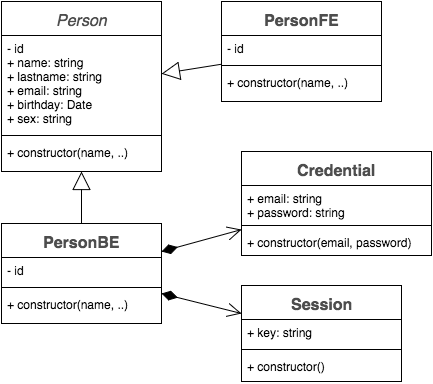

The diagram above was exported from draw.io. Its source (the exported page's mxGraphModel, read from the mxfile embedded in the PNG):
<mxGraphModel dx="794" dy="645" grid="1" gridSize="10" guides="1" tooltips="1" connect="1" arrows="1" fold="1" page="1" pageScale="1" pageWidth="826" pageHeight="1169" background="#ffffff" math="0" shadow="0">
  <root>
    <mxCell id="0" />
    <mxCell id="1" parent="0" />
    <mxCell id="2" value="&lt;font style=&quot;font-size: 16px&quot;&gt;&lt;i style=&quot;font-weight: normal&quot;&gt;Person&lt;/i&gt;&lt;/font&gt;" style="swimlane;html=1;fontStyle=1;align=center;verticalAlign=top;childLayout=stackLayout;horizontal=1;startSize=34;horizontalStack=0;resizeParent=1;resizeLast=0;collapsible=1;marginBottom=0;swimlaneFillColor=#ffffff;fontSize=18;fontColor=#4D4D4D;" parent="1" vertex="1">
      <mxGeometry x="90" y="177" width="160" height="170" as="geometry" />
    </mxCell>
    <mxCell id="3" value="&lt;div&gt;- id&lt;/div&gt;+ name: string&lt;div&gt;+ lastname: string&lt;/div&gt;&lt;div&gt;+ email: string&lt;/div&gt;&lt;div&gt;+ birthday: Date&lt;/div&gt;&lt;div&gt;+ sex: string&lt;/div&gt;" style="text;html=1;strokeColor=none;fillColor=none;align=left;verticalAlign=top;spacingLeft=4;spacingRight=4;whiteSpace=wrap;overflow=hidden;rotatable=0;points=[[0,0.5],[1,0.5]];portConstraint=eastwest;" parent="2" vertex="1">
      <mxGeometry y="34" width="160" height="96" as="geometry" />
    </mxCell>
    <mxCell id="4" value="" style="line;html=1;strokeWidth=1;fillColor=none;align=left;verticalAlign=middle;spacingTop=-1;spacingLeft=3;spacingRight=3;rotatable=0;labelPosition=right;points=[];portConstraint=eastwest;" parent="2" vertex="1">
      <mxGeometry y="130" width="160" height="8" as="geometry" />
    </mxCell>
    <mxCell id="5" value="+ constructor(name, ..)" style="text;html=1;strokeColor=none;fillColor=none;align=left;verticalAlign=top;spacingLeft=4;spacingRight=4;whiteSpace=wrap;overflow=hidden;rotatable=0;points=[[0,0.5],[1,0.5]];portConstraint=eastwest;" parent="2" vertex="1">
      <mxGeometry y="138" width="160" height="32" as="geometry" />
    </mxCell>
    <mxCell id="6" value="&lt;font style=&quot;font-size: 16px&quot;&gt;Credential&lt;/font&gt;" style="swimlane;html=1;fontStyle=1;align=center;verticalAlign=top;childLayout=stackLayout;horizontal=1;startSize=34;horizontalStack=0;resizeParent=1;resizeLast=0;collapsible=1;marginBottom=0;swimlaneFillColor=#ffffff;fontSize=18;fontColor=#4D4D4D;" parent="1" vertex="1">
      <mxGeometry x="330" y="327" width="190" height="104" as="geometry" />
    </mxCell>
    <mxCell id="7" value="+ email: string&lt;div&gt;+ password: string&lt;/div&gt;" style="text;html=1;strokeColor=none;fillColor=none;align=left;verticalAlign=top;spacingLeft=4;spacingRight=4;whiteSpace=wrap;overflow=hidden;rotatable=0;points=[[0,0.5],[1,0.5]];portConstraint=eastwest;" parent="6" vertex="1">
      <mxGeometry y="34" width="190" height="36" as="geometry" />
    </mxCell>
    <mxCell id="8" value="" style="line;html=1;strokeWidth=1;fillColor=none;align=left;verticalAlign=middle;spacingTop=-1;spacingLeft=3;spacingRight=3;rotatable=0;labelPosition=right;points=[];portConstraint=eastwest;" parent="6" vertex="1">
      <mxGeometry y="70" width="190" height="8" as="geometry" />
    </mxCell>
    <mxCell id="9" value="+ constructor(email, password)" style="text;html=1;strokeColor=none;fillColor=none;align=left;verticalAlign=top;spacingLeft=4;spacingRight=4;whiteSpace=wrap;overflow=hidden;rotatable=0;points=[[0,0.5],[1,0.5]];portConstraint=eastwest;" parent="6" vertex="1">
      <mxGeometry y="78" width="190" height="26" as="geometry" />
    </mxCell>
    <mxCell id="10" value="&lt;span style=&quot;font-size: 16px ; line-height: 19.2px&quot;&gt;Session&lt;/span&gt;" style="swimlane;html=1;fontStyle=1;align=center;verticalAlign=top;childLayout=stackLayout;horizontal=1;startSize=34;horizontalStack=0;resizeParent=1;resizeLast=0;collapsible=1;marginBottom=0;swimlaneFillColor=#ffffff;fontSize=18;fontColor=#4D4D4D;" parent="1" vertex="1">
      <mxGeometry x="330" y="461" width="160" height="96" as="geometry" />
    </mxCell>
    <mxCell id="11" value="+ key: string" style="text;html=1;strokeColor=none;fillColor=none;align=left;verticalAlign=top;spacingLeft=4;spacingRight=4;whiteSpace=wrap;overflow=hidden;rotatable=0;points=[[0,0.5],[1,0.5]];portConstraint=eastwest;" parent="10" vertex="1">
      <mxGeometry y="34" width="160" height="26" as="geometry" />
    </mxCell>
    <mxCell id="12" value="" style="line;html=1;strokeWidth=1;fillColor=none;align=left;verticalAlign=middle;spacingTop=-1;spacingLeft=3;spacingRight=3;rotatable=0;labelPosition=right;points=[];portConstraint=eastwest;" parent="10" vertex="1">
      <mxGeometry y="60" width="160" height="8" as="geometry" />
    </mxCell>
    <mxCell id="13" value="+ constructor()" style="text;html=1;strokeColor=none;fillColor=none;align=left;verticalAlign=top;spacingLeft=4;spacingRight=4;whiteSpace=wrap;overflow=hidden;rotatable=0;points=[[0,0.5],[1,0.5]];portConstraint=eastwest;" parent="10" vertex="1">
      <mxGeometry y="68" width="160" height="26" as="geometry" />
    </mxCell>
    <mxCell id="15" value="&lt;font style=&quot;font-size: 16px&quot;&gt;PersonBE&lt;/font&gt;" style="swimlane;html=1;fontStyle=1;align=center;verticalAlign=top;childLayout=stackLayout;horizontal=1;startSize=34;horizontalStack=0;resizeParent=1;resizeLast=0;collapsible=1;marginBottom=0;swimlaneFillColor=#ffffff;fontSize=18;fontColor=#4D4D4D;" vertex="1" parent="1">
      <mxGeometry x="90" y="399" width="160" height="100" as="geometry" />
    </mxCell>
    <mxCell id="16" value="&lt;div&gt;- id&lt;/div&gt;" style="text;html=1;strokeColor=none;fillColor=none;align=left;verticalAlign=top;spacingLeft=4;spacingRight=4;whiteSpace=wrap;overflow=hidden;rotatable=0;points=[[0,0.5],[1,0.5]];portConstraint=eastwest;" vertex="1" parent="15">
      <mxGeometry y="34" width="160" height="26" as="geometry" />
    </mxCell>
    <mxCell id="17" value="" style="line;html=1;strokeWidth=1;fillColor=none;align=left;verticalAlign=middle;spacingTop=-1;spacingLeft=3;spacingRight=3;rotatable=0;labelPosition=right;points=[];portConstraint=eastwest;" vertex="1" parent="15">
      <mxGeometry y="60" width="160" height="8" as="geometry" />
    </mxCell>
    <mxCell id="18" value="+ constructor(name, ..)" style="text;html=1;strokeColor=none;fillColor=none;align=left;verticalAlign=top;spacingLeft=4;spacingRight=4;whiteSpace=wrap;overflow=hidden;rotatable=0;points=[[0,0.5],[1,0.5]];portConstraint=eastwest;" vertex="1" parent="15">
      <mxGeometry y="68" width="160" height="32" as="geometry" />
    </mxCell>
    <mxCell id="19" value="" style="endArrow=block;endSize=16;endFill=0;html=1;fontSize=18;fontColor=#4D4D4D;" edge="1" parent="1" source="15" target="2">
      <mxGeometry width="160" relative="1" as="geometry">
        <mxPoint x="280" y="330" as="sourcePoint" />
        <mxPoint x="440" y="330" as="targetPoint" />
      </mxGeometry>
    </mxCell>
    <mxCell id="20" value="" style="endArrow=open;html=1;endSize=12;startArrow=diamondThin;startSize=14;startFill=1;align=left;verticalAlign=bottom;fontSize=18;fontColor=#4D4D4D;" edge="1" parent="1" source="15" target="6">
      <mxGeometry x="-1" y="3" relative="1" as="geometry">
        <mxPoint x="100" y="550" as="sourcePoint" />
        <mxPoint x="260" y="550" as="targetPoint" />
      </mxGeometry>
    </mxCell>
    <mxCell id="21" value="" style="endArrow=open;html=1;endSize=12;startArrow=diamondThin;startSize=14;startFill=1;align=left;verticalAlign=bottom;fontSize=18;fontColor=#4D4D4D;" edge="1" parent="1" source="15" target="10">
      <mxGeometry x="200" y="557" as="geometry">
        <mxPoint x="200" y="625" as="sourcePoint" />
        <mxPoint x="310" y="557" as="targetPoint" />
      </mxGeometry>
    </mxCell>
    <mxCell id="22" value="&lt;font style=&quot;font-size: 16px&quot;&gt;PersonFE&lt;/font&gt;" style="swimlane;html=1;fontStyle=1;align=center;verticalAlign=top;childLayout=stackLayout;horizontal=1;startSize=34;horizontalStack=0;resizeParent=1;resizeLast=0;collapsible=1;marginBottom=0;swimlaneFillColor=#ffffff;fontSize=18;fontColor=#4D4D4D;" vertex="1" parent="1">
      <mxGeometry x="310" y="177" width="160" height="100" as="geometry" />
    </mxCell>
    <mxCell id="23" value="&lt;div&gt;- id&lt;/div&gt;" style="text;html=1;strokeColor=none;fillColor=none;align=left;verticalAlign=top;spacingLeft=4;spacingRight=4;whiteSpace=wrap;overflow=hidden;rotatable=0;points=[[0,0.5],[1,0.5]];portConstraint=eastwest;" vertex="1" parent="22">
      <mxGeometry y="34" width="160" height="26" as="geometry" />
    </mxCell>
    <mxCell id="24" value="" style="line;html=1;strokeWidth=1;fillColor=none;align=left;verticalAlign=middle;spacingTop=-1;spacingLeft=3;spacingRight=3;rotatable=0;labelPosition=right;points=[];portConstraint=eastwest;" vertex="1" parent="22">
      <mxGeometry y="60" width="160" height="8" as="geometry" />
    </mxCell>
    <mxCell id="25" value="+ constructor(name, ..)" style="text;html=1;strokeColor=none;fillColor=none;align=left;verticalAlign=top;spacingLeft=4;spacingRight=4;whiteSpace=wrap;overflow=hidden;rotatable=0;points=[[0,0.5],[1,0.5]];portConstraint=eastwest;" vertex="1" parent="22">
      <mxGeometry y="68" width="160" height="32" as="geometry" />
    </mxCell>
    <mxCell id="26" value="" style="endArrow=block;endSize=16;endFill=0;html=1;fontSize=18;fontColor=#4D4D4D;" edge="1" parent="1" source="22" target="2">
      <mxGeometry x="300" y="205" width="160" as="geometry">
        <mxPoint x="300" y="302" as="sourcePoint" />
        <mxPoint x="300" y="205" as="targetPoint" />
      </mxGeometry>
    </mxCell>
  </root>
</mxGraphModel>